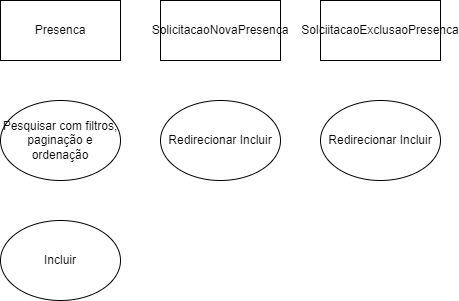

The diagram above was exported from draw.io. Its source (the exported page's mxGraphModel, read from the mxfile embedded in the PNG):
<mxGraphModel dx="814" dy="616" grid="1" gridSize="10" guides="1" tooltips="1" connect="1" arrows="1" fold="1" page="1" pageScale="1" pageWidth="827" pageHeight="1169" math="0" shadow="0">
  <root>
    <mxCell id="0" />
    <mxCell id="1" parent="0" />
    <mxCell id="2" value="Presenca" style="rounded=0;whiteSpace=wrap;html=1;" vertex="1" parent="1">
      <mxGeometry x="200" y="180" width="120" height="60" as="geometry" />
    </mxCell>
    <mxCell id="3" value="Pesquisar com filtros, paginação e ordenação" style="ellipse;whiteSpace=wrap;html=1;" vertex="1" parent="1">
      <mxGeometry x="200" y="280" width="120" height="80" as="geometry" />
    </mxCell>
    <mxCell id="4" value="Incluir" style="ellipse;whiteSpace=wrap;html=1;" vertex="1" parent="1">
      <mxGeometry x="200" y="400" width="120" height="80" as="geometry" />
    </mxCell>
    <mxCell id="6" value="SolicitacaoNovaPresenca" style="rounded=0;whiteSpace=wrap;html=1;" vertex="1" parent="1">
      <mxGeometry x="360" y="180" width="120" height="60" as="geometry" />
    </mxCell>
    <mxCell id="7" value="Redirecionar Incluir" style="ellipse;whiteSpace=wrap;html=1;" vertex="1" parent="1">
      <mxGeometry x="360" y="280" width="120" height="80" as="geometry" />
    </mxCell>
    <mxCell id="8" value="SolciitacaoExclusaoPresenca" style="rounded=0;whiteSpace=wrap;html=1;" vertex="1" parent="1">
      <mxGeometry x="520" y="180" width="120" height="60" as="geometry" />
    </mxCell>
    <mxCell id="9" value="Redirecionar Incluir" style="ellipse;whiteSpace=wrap;html=1;" vertex="1" parent="1">
      <mxGeometry x="520" y="280" width="120" height="80" as="geometry" />
    </mxCell>
  </root>
</mxGraphModel>